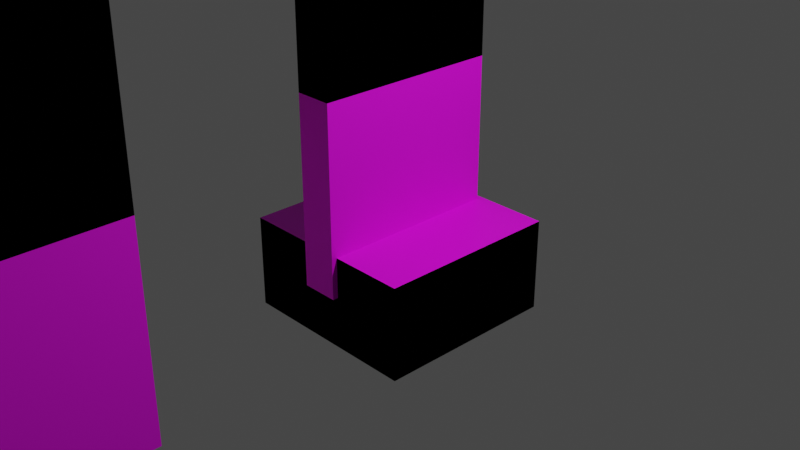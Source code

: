 # Source: GODOT_TDS_Stuff.blend  (saved by Blender 2.83.19; exported with 4.5.12 LTS)
import bpy
from mathutils import Matrix  # noqa: F401  (used for matrix-valued properties, if any)

bpy.ops.wm.read_factory_settings(use_empty=True)
scene = bpy.context.scene
scene.name = 'Scene'

# ---- collections
col_collection = bpy.data.collections.new('Collection'); scene.collection.children.link(col_collection)

# ---- images (referenced by path relative to the original .blend; pixels are not part of the script)
import os
ASSET_DIR = os.environ.get("B2B_ASSET_DIR", "")  # directory of the original .blend (textures are referenced by path, not embedded)
HERE = os.path.dirname(os.path.abspath(__file__))  # packed textures are extracted next to this script under _unpacked/

def load_image(name, relpath, width, height, colorspace="sRGB"):
    """Load a texture the original file referenced (path relative to the .blend, or extracted next to this script)."""
    p = next((c for c in (os.path.join(HERE, relpath), os.path.join(ASSET_DIR, relpath)) if relpath and os.path.exists(c)), "")
    if p:
        img = bpy.data.images.load(p, check_existing=True)
        img.name = name
    else:  # same state as the original file: an image datablock whose file is absent (Cycles renders it pink)
        img = bpy.data.images.new(name, width, height)
        img.source = "FILE"
        img.filepath = "//" + (relpath or name)
    img.colorspace_settings.name = colorspace
    return img
img_texturescom_metalgalvanized0022_1_seamless_s_jpg = load_image('TexturesCom_MetalGalvanized0022_1_seamless_S.jpg', 'TexturesCom_MetalGalvanized0022_1_seamless_S.jpg', 1024, 1024, 'sRGB')
img_texturescom_metalfloorsbare0049_1_seamless_s_jpg = load_image('TexturesCom_MetalFloorsBare0049_1_seamless_S.jpg', 'TexturesCom_MetalFloorsBare0049_1_seamless_S.jpg', 1024, 1024, 'sRGB')
img_texturescom_floorshexagonal0016_1_seamless_s_jpg = load_image('TexturesCom_FloorsHexagonal0016_1_seamless_S.jpg', 'TexturesCom_FloorsHexagonal0016_1_seamless_S.jpg', 1024, 1024, 'sRGB')

# ---- materials (node trees are filled in below, after node groups)
mat_black = bpy.data.materials.new('Black')
mat_black.alpha_threshold = 0.0
mat_black.use_transparent_shadow = False
mat_black.line_color = (0.0, 0.0, 0.0, 1.0)
mat_floor_panel_1 = bpy.data.materials.new('Floor_panel_1')
mat_floor_panel_1.use_transparent_shadow = False
mat_wall_panel_1 = bpy.data.materials.new('Wall_Panel_1')
mat_wall_panel_1.use_transparent_shadow = False
mat_wall_panel_3 = bpy.data.materials.new('Wall_Panel_3')
mat_wall_panel_3.use_transparent_shadow = False
mat_bulletcase = bpy.data.materials.new('BulletCase')
mat_bulletcase.use_transparent_shadow = False
mat_bulletcase2 = bpy.data.materials.new('BulletCase2')
mat_bulletcase2.use_transparent_shadow = False

# ---- material node trees
mat_black.use_nodes = True; mat_black.node_tree.nodes.clear()
_N = mat_black.node_tree.nodes; _L = mat_black.node_tree.links
n0 = _N.new('ShaderNodeOutputMaterial'); n0.name = 'Material Output'; n0.location = (300, 300)
n1 = _N.new('ShaderNodeBsdfPrincipled'); n1.name = 'Principled BSDF'; n1.location = (10, 300)
n1.distribution = 'GGX'
n1.subsurface_method = 'BURLEY'
n1.inputs[0].default_value = (0.0, 0.0, 0.0, 1.0)
n1.inputs[2].default_value = 1.0
n1.inputs[3].default_value = 1.45
n1.inputs[13].default_value = 0.0
n1.inputs[20].default_value = 0.0
n1.inputs[27].default_value = (0.0, 0.0, 0.0, 1.0)
n1.inputs[28].default_value = 1.0
_L.new(n1.outputs[0], n0.inputs[0])
n0.is_active_output = True
mat_floor_panel_1.use_nodes = True; mat_floor_panel_1.node_tree.nodes.clear()
_N = mat_floor_panel_1.node_tree.nodes; _L = mat_floor_panel_1.node_tree.links
n0 = _N.new('ShaderNodeBsdfPrincipled'); n0.name = 'Principled BSDF'; n0.location = (10, 300)
n0.distribution = 'GGX'
n0.subsurface_method = 'BURLEY'
n0.inputs[3].default_value = 1.45
n0.inputs[27].default_value = (0.0, 0.0, 0.0, 1.0)
n0.inputs[28].default_value = 1.0
n1 = _N.new('ShaderNodeOutputMaterial'); n1.name = 'Material Output'; n1.location = (300, 300)
n2 = _N.new('ShaderNodeTexImage'); n2.name = 'Image Texture'; n2.location = (-280, 280)
n2.image = img_texturescom_metalgalvanized0022_1_seamless_s_jpg
_L.new(n0.outputs[0], n1.inputs[0])
_L.new(n2.outputs[0], n0.inputs[0])
n1.is_active_output = True
mat_wall_panel_1.use_nodes = True; mat_wall_panel_1.node_tree.nodes.clear()
_N = mat_wall_panel_1.node_tree.nodes; _L = mat_wall_panel_1.node_tree.links
n0 = _N.new('ShaderNodeBsdfPrincipled'); n0.name = 'Principled BSDF'; n0.location = (10, 300)
n0.distribution = 'GGX'
n0.subsurface_method = 'BURLEY'
n0.inputs[3].default_value = 1.45
n0.inputs[27].default_value = (0.0, 0.0, 0.0, 1.0)
n0.inputs[28].default_value = 1.0
n1 = _N.new('ShaderNodeOutputMaterial'); n1.name = 'Material Output'; n1.location = (300, 300)
n2 = _N.new('ShaderNodeTexImage'); n2.name = 'Image Texture'; n2.location = (-180, 280)
n2.image = img_texturescom_metalfloorsbare0049_1_seamless_s_jpg
_L.new(n0.outputs[0], n1.inputs[0])
_L.new(n2.outputs[0], n0.inputs[0])
n1.is_active_output = True
mat_wall_panel_3.use_nodes = True; mat_wall_panel_3.node_tree.nodes.clear()
_N = mat_wall_panel_3.node_tree.nodes; _L = mat_wall_panel_3.node_tree.links
n0 = _N.new('ShaderNodeBsdfPrincipled'); n0.name = 'Principled BSDF'; n0.location = (10, 300)
n0.distribution = 'GGX'
n0.subsurface_method = 'BURLEY'
n0.inputs[3].default_value = 1.45
n0.inputs[27].default_value = (0.0, 0.0, 0.0, 1.0)
n0.inputs[28].default_value = 1.0
n1 = _N.new('ShaderNodeOutputMaterial'); n1.name = 'Material Output'; n1.location = (300, 300)
n2 = _N.new('ShaderNodeTexImage'); n2.name = 'Image Texture'; n2.location = (-180, 280)
n2.image = img_texturescom_floorshexagonal0016_1_seamless_s_jpg
_L.new(n0.outputs[0], n1.inputs[0])
_L.new(n2.outputs[0], n0.inputs[0])
n1.is_active_output = True
mat_bulletcase.use_nodes = True; mat_bulletcase.node_tree.nodes.clear()
_N = mat_bulletcase.node_tree.nodes; _L = mat_bulletcase.node_tree.links
n0 = _N.new('ShaderNodeBsdfPrincipled'); n0.name = 'Principled BSDF'; n0.location = (10, 300)
n0.distribution = 'GGX'
n0.subsurface_method = 'BURLEY'
n0.inputs[0].default_value = (0.8, 0.5802, 0.106, 1.0)
n0.inputs[3].default_value = 1.45
n0.inputs[27].default_value = (0.0, 0.0, 0.0, 1.0)
n0.inputs[28].default_value = 1.0
n1 = _N.new('ShaderNodeOutputMaterial'); n1.name = 'Material Output'; n1.location = (300, 300)
_L.new(n0.outputs[0], n1.inputs[0])
n1.is_active_output = True
mat_bulletcase2.use_nodes = True; mat_bulletcase2.node_tree.nodes.clear()
_N = mat_bulletcase2.node_tree.nodes; _L = mat_bulletcase2.node_tree.links
n0 = _N.new('ShaderNodeBsdfPrincipled'); n0.name = 'Principled BSDF'; n0.location = (10, 300)
n0.distribution = 'GGX'
n0.subsurface_method = 'BURLEY'
n0.inputs[0].default_value = (0.8, 0.3007, 0.006858, 1.0)
n0.inputs[3].default_value = 1.45
n0.inputs[27].default_value = (0.0, 0.0, 0.0, 1.0)
n0.inputs[28].default_value = 1.0
n1 = _N.new('ShaderNodeOutputMaterial'); n1.name = 'Material Output'; n1.location = (300, 300)
_L.new(n0.outputs[0], n1.inputs[0])
n1.is_active_output = True

# ---- world
world_world = bpy.data.worlds.new('World'); scene.world = world_world
world_world.use_nodes = True; world_world.node_tree.nodes.clear()
_N = world_world.node_tree.nodes; _L = world_world.node_tree.links
n0 = _N.new('ShaderNodeOutputWorld'); n0.name = 'World Output'; n0.location = (300, 300)
n1 = _N.new('ShaderNodeBackground'); n1.name = 'Background'; n1.location = (10, 300)
n1.inputs[0].default_value = (0.05088, 0.05088, 0.05088, 1.0)
_L.new(n1.outputs[0], n0.inputs[0])
n0.is_active_output = True
world_world.color = (0.05088, 0.05088, 0.05088)
world_world.use_sun_shadow = False
world_world.sun_shadow_jitter_overblur = 0.0

# ---- cameras
cam_camera = bpy.data.cameras.new('Camera')
cam_camera.clip_end = 100.0
cam_camera.ortho_scale = 7.314

# ---- lights
light_light = bpy.data.lights.new('Light', 'POINT')
light_light.transmission_factor = 0.0
light_light.energy = 1000.0
light_light.shadow_soft_size = 0.1
light_light.shadow_maximum_resolution = 0.006
light_light.use_absolute_resolution = True

# ---- meshes
me_cube = bpy.data.meshes.new('Cube')
me_cube.from_pydata([(1.0, 1.0, 1.0), (1.0, 1.0, 0.0), (1.0, -1.0, 1.0), (1.0, -1.0, 0.0), (-1.0, 1.0, 1.0), (-1.0, 1.0, 0.0), (-1.0, -1.0, 1.0), (-1.0, -1.0, 0.0)], [], [(0, 4, 6, 2), (3, 2, 6, 7), (7, 6, 4, 5), (5, 1, 3, 7), (1, 0, 2, 3), (5, 4, 0, 1)])
me_cube.polygons.foreach_set('material_index', [1, 0, 0, 0, 0, 0])
_uv = me_cube.uv_layers.new(name='UVMap')
_uv.uv.foreach_set('vector', [0.625, 0.5, 0.875, 0.5, 0.875, 0.75, 0.625, 0.75, 0.375, 0.75, 0.625, 0.75, 0.625, 1.0, 0.375, 1.0, 0.375, 0.0, 0.625, 0.0, 0.625, 0.25, 0.375, 0.25, 0.125, 0.5, 0.375, 0.5, 0.375, 0.75, 0.125, 0.75, 0.375, 0.5, 0.625, 0.5, 0.625, 0.75, 0.375, 0.75, 0.375, 0.25, 0.625, 0.25, 0.625, 0.5, 0.375, 0.5])
me_cube.materials.append(mat_black)
me_cube.materials.append(mat_floor_panel_1)
me_cube.use_remesh_preserve_volume = False
me_cube.use_remesh_preserve_attributes = False
me_cube.use_mirror_vertex_groups = False
me_cube.update()
me_cube_001 = bpy.data.meshes.new('Cube.001')
me_cube_001.from_pydata([(-1.0, -1.0, -1.0), (-1.0, -1.0, 9.0), (-1.0, 1.0, -1.0), (-1.0, 1.0, 9.0), (1.0, -1.0, -1.0), (1.0, -1.0, 9.0), (1.0, 1.0, -1.0), (1.0, 1.0, 9.0), (-1.0, -1.0, 1.0), (-1.0, 1.0, 1.0), (1.0, 1.0, 1.0), (1.0, -1.0, 1.0)], [], [(8, 1, 3, 9), (9, 3, 7, 10), (10, 7, 5, 11), (11, 5, 1, 8), (2, 6, 4, 0), (7, 3, 1, 5), (4, 11, 8, 0), (6, 10, 11, 4), (2, 9, 10, 6), (0, 8, 9, 2)])
me_cube_001.polygons.foreach_set('material_index', [0, 0, 0, 0, 0, 0, 1, 1, 1, 1])
_uv = me_cube_001.uv_layers.new(name='UVMap')
_uv.uv.foreach_set('vector', [0.425, 0.0, 0.625, 0.0, 0.625, 0.25, 0.425, 0.25, 0.425, 0.25, 0.625, 0.25, 0.625, 0.5, 0.425, 0.5, 0.425, 0.5, 0.625, 0.5, 0.625, 0.75, 0.425, 0.75, 0.425, 0.75, 0.625, 0.75, 0.625, 1.0, 0.425, 1.0, 0.125, 0.5, 0.375, 0.5, 0.375, 0.75, 0.125, 0.75, 0.625, 0.5, 0.875, 0.5, 0.875, 0.75, 0.625, 0.75, 0.375, 0.75, 0.425, 0.75, 0.425, 1.0, 0.375, 1.0, 0.375, 0.5, 0.425, 0.5, 0.425, 0.75, 0.375, 0.75, 0.375, 0.25, 0.425, 0.25, 0.425, 0.5, 0.375, 0.5, 0.375, 0.0, 0.425, 0.0, 0.425, 0.25, 0.375, 0.25])
me_cube_001.materials.append(mat_black)
me_cube_001.materials.append(mat_wall_panel_1)
me_cube_001.use_remesh_fix_poles = True
me_cube_001.use_remesh_preserve_attributes = False
me_cube_001.use_mirror_vertex_groups = False
me_cube_001.update()
me_cube_002 = bpy.data.meshes.new('Cube.002')
me_cube_002.from_pydata([(-0.2, -1.0, -1.0), (-0.2, -1.0, 9.0), (0.2, -1.0, -1.0), (0.2, -1.0, 9.0), (-0.2, -1.0, 1.0), (0.2, -1.0, 1.0), (-0.2, 0.0, -1.0), (-0.2, 0.0, 9.0), (0.2, 0.0, -1.0), (0.2, 0.0, 9.0), (0.2, 0.0, 1.0), (-0.2, 0.0, 1.0)], [], [(10, 9, 3, 5), (5, 3, 1, 4), (6, 8, 2, 0), (9, 7, 1, 3), (2, 5, 4, 0), (8, 10, 5, 2), (0, 4, 11, 6), (4, 1, 7, 11), (7, 9, 10, 11), (6, 11, 10, 8)])
me_cube_002.polygons.foreach_set('material_index', [0, 0, 0, 0, 1, 1, 1, 0, 0, 1])
_uv = me_cube_002.uv_layers.new(name='UVMap')
_uv.uv.foreach_set('vector', [0.425, 0.625, 0.625, 0.625, 0.625, 0.75, 0.425, 0.75, 0.425, 0.75, 0.625, 0.75, 0.625, 1.0, 0.425, 1.0, 0.125, 0.625, 0.375, 0.625, 0.375, 0.75, 0.125, 0.75, 0.625, 0.625, 0.875, 0.625, 0.875, 0.75, 0.625, 0.75, 0.375, 0.75, 0.425, 0.75, 0.425, 1.0, 0.375, 1.0, 0.375, 0.625, 0.425, 0.625, 0.425, 0.75, 0.375, 0.75, 0.375, 0.0, 0.425, 0.0, 0.425, 0.125, 0.375, 0.125, 0.425, 0.0, 0.625, 0.0, 0.625, 0.125, 0.425, 0.125, 0.625, 0.125, 0.625, 0.625, 0.425, 0.625, 0.425, 0.125, 0.125, 0.625, 0.425, 0.125, 0.425, 0.625, 0.375, 0.625])
me_cube_002.materials.append(mat_black)
me_cube_002.materials.append(mat_wall_panel_3)
me_cube_002.use_remesh_fix_poles = True
me_cube_002.use_remesh_preserve_attributes = False
me_cube_002.use_mirror_vertex_groups = False
me_cube_002.update()
me_cube_003 = bpy.data.meshes.new('Cube.003')
me_cube_003.from_pydata([(-0.2, -1.0, -1.0), (-0.2, -1.0, 9.0), (0.2, -1.0, -1.0), (0.2, -1.0, 9.0), (-0.2, -1.0, 1.0), (0.2, -1.0, 1.0), (-0.2, 0.0, -1.0), (-0.2, 0.0, 9.0), (0.2, 0.0, -1.0), (0.2, 0.0, 9.0), (0.2, 0.0, 1.0), (-0.2, 0.0, 1.0)], [], [(10, 9, 3, 5), (5, 3, 1, 4), (6, 8, 2, 0), (9, 7, 1, 3), (2, 5, 4, 0), (8, 10, 5, 2), (0, 4, 11, 6), (4, 1, 7, 11), (7, 9, 10, 11), (6, 11, 10, 8)])
me_cube_003.polygons.foreach_set('material_index', [0, 0, 0, 0, 1, 1, 1, 0, 0, 1])
_uv = me_cube_003.uv_layers.new(name='UVMap')
_uv.uv.foreach_set('vector', [0.425, 0.625, 0.625, 0.625, 0.625, 0.75, 0.425, 0.75, 0.425, 0.75, 0.625, 0.75, 0.625, 1.0, 0.425, 1.0, 0.125, 0.625, 0.375, 0.625, 0.375, 0.75, 0.125, 0.75, 0.625, 0.625, 0.875, 0.625, 0.875, 0.75, 0.625, 0.75, 0.375, 0.75, 0.425, 0.75, 0.425, 1.0, 0.375, 1.0, 0.375, 0.625, 0.425, 0.625, 0.425, 0.75, 0.375, 0.75, 0.375, 0.0, 0.425, 0.0, 0.425, 0.125, 0.375, 0.125, 0.425, 0.0, 0.625, 0.0, 0.625, 0.125, 0.425, 0.125, 0.625, 0.125, 0.625, 0.625, 0.425, 0.625, 0.425, 0.125, 0.125, 0.625, 0.425, 0.125, 0.425, 0.625, 0.375, 0.625])
me_cube_003.materials.append(mat_black)
me_cube_003.materials.append(mat_wall_panel_3)
me_cube_003.use_remesh_fix_poles = True
me_cube_003.use_remesh_preserve_attributes = False
me_cube_003.use_mirror_vertex_groups = False
me_cube_003.update()
me_cube_004 = bpy.data.meshes.new('Cube.004')
me_cube_004.from_pydata([(-0.2, -1.0, -1.0), (-0.2, -1.0, 9.0), (0.2, -1.0, -1.0), (0.2, -1.0, 9.0), (-0.2, -1.0, 1.0), (0.2, -1.0, 1.0), (-0.2, 0.0, -1.0), (-0.2, 0.0, 9.0), (0.2, 0.0, -1.0), (0.2, 0.0, 9.0), (0.2, 0.0, 1.0), (-0.2, 0.0, 1.0)], [], [(10, 9, 3, 5), (5, 3, 1, 4), (6, 8, 2, 0), (9, 7, 1, 3), (2, 5, 4, 0), (8, 10, 5, 2), (0, 4, 11, 6), (4, 1, 7, 11), (7, 9, 10, 11), (6, 11, 10, 8)])
me_cube_004.polygons.foreach_set('material_index', [0, 0, 0, 0, 1, 1, 1, 0, 0, 1])
_uv = me_cube_004.uv_layers.new(name='UVMap')
_uv.uv.foreach_set('vector', [0.425, 0.625, 0.625, 0.625, 0.625, 0.75, 0.425, 0.75, 0.425, 0.75, 0.625, 0.75, 0.625, 1.0, 0.425, 1.0, 0.125, 0.625, 0.375, 0.625, 0.375, 0.75, 0.125, 0.75, 0.625, 0.625, 0.875, 0.625, 0.875, 0.75, 0.625, 0.75, 0.375, 0.75, 0.425, 0.75, 0.425, 1.0, 0.375, 1.0, 0.375, 0.625, 0.425, 0.625, 0.425, 0.75, 0.375, 0.75, 0.375, 0.0, 0.425, 0.0, 0.425, 0.125, 0.375, 0.125, 0.425, 0.0, 0.625, 0.0, 0.625, 0.125, 0.425, 0.125, 0.625, 0.125, 0.625, 0.625, 0.425, 0.625, 0.425, 0.125, 0.125, 0.625, 0.425, 0.125, 0.425, 0.625, 0.375, 0.625])
me_cube_004.materials.append(mat_black)
me_cube_004.materials.append(mat_wall_panel_3)
me_cube_004.use_remesh_fix_poles = True
me_cube_004.use_remesh_preserve_attributes = False
me_cube_004.use_mirror_vertex_groups = False
me_cube_004.update()
me_cube_005 = bpy.data.meshes.new('Cube.005')
me_cube_005.from_pydata([(-0.2, -1.0, -1.0), (-0.2, -1.0, 9.0), (0.2, -1.0, -1.0), (0.2, -1.0, 9.0), (-0.2, -1.0, 1.0), (0.2, -1.0, 1.0), (-0.2, 0.0, -1.0), (-0.2, 0.0, 9.0), (0.2, 0.0, -1.0), (0.2, 0.0, 9.0), (0.2, 0.0, 1.0), (-0.2, 0.0, 1.0)], [], [(10, 9, 3, 5), (5, 3, 1, 4), (6, 8, 2, 0), (9, 7, 1, 3), (2, 5, 4, 0), (8, 10, 5, 2), (0, 4, 11, 6), (4, 1, 7, 11), (7, 9, 10, 11), (6, 11, 10, 8)])
me_cube_005.polygons.foreach_set('material_index', [0, 0, 0, 0, 1, 1, 1, 0, 0, 1])
_uv = me_cube_005.uv_layers.new(name='UVMap')
_uv.uv.foreach_set('vector', [0.425, 0.625, 0.625, 0.625, 0.625, 0.75, 0.425, 0.75, 0.425, 0.75, 0.625, 0.75, 0.625, 1.0, 0.425, 1.0, 0.125, 0.625, 0.375, 0.625, 0.375, 0.75, 0.125, 0.75, 0.625, 0.625, 0.875, 0.625, 0.875, 0.75, 0.625, 0.75, 0.375, 0.75, 0.425, 0.75, 0.425, 1.0, 0.375, 1.0, 0.375, 0.625, 0.425, 0.625, 0.425, 0.75, 0.375, 0.75, 0.375, 0.0, 0.425, 0.0, 0.425, 0.125, 0.375, 0.125, 0.425, 0.0, 0.625, 0.0, 0.625, 0.125, 0.425, 0.125, 0.625, 0.125, 0.625, 0.625, 0.425, 0.625, 0.425, 0.125, 0.125, 0.625, 0.425, 0.125, 0.425, 0.625, 0.375, 0.625])
me_cube_005.materials.append(mat_black)
me_cube_005.materials.append(mat_wall_panel_3)
me_cube_005.use_remesh_fix_poles = True
me_cube_005.use_remesh_preserve_attributes = False
me_cube_005.use_mirror_vertex_groups = False
me_cube_005.update()
me_cube_006 = bpy.data.meshes.new('Cube.006')
me_cube_006.from_pydata([(-0.2, -1.0, -1.0), (-0.2, -1.0, 9.0), (0.2, -1.0, -1.0), (0.2, -1.0, 9.0), (-0.2, -1.0, 1.0), (0.2, -1.0, 1.0), (-0.2, 0.0, -1.0), (-0.2, 0.0, 9.0), (0.2, 0.0, -1.0), (0.2, 0.0, 9.0), (0.2, 0.0, 1.0), (-0.2, 0.0, 1.0)], [], [(10, 9, 3, 5), (5, 3, 1, 4), (6, 8, 2, 0), (9, 7, 1, 3), (2, 5, 4, 0), (8, 10, 5, 2), (0, 4, 11, 6), (4, 1, 7, 11), (7, 9, 10, 11), (6, 11, 10, 8)])
me_cube_006.polygons.foreach_set('material_index', [0, 0, 0, 0, 1, 1, 1, 0, 0, 1])
_uv = me_cube_006.uv_layers.new(name='UVMap')
_uv.uv.foreach_set('vector', [0.425, 0.625, 0.625, 0.625, 0.625, 0.75, 0.425, 0.75, 0.425, 0.75, 0.625, 0.75, 0.625, 1.0, 0.425, 1.0, 0.125, 0.625, 0.375, 0.625, 0.375, 0.75, 0.125, 0.75, 0.625, 0.625, 0.875, 0.625, 0.875, 0.75, 0.625, 0.75, 0.375, 0.75, 0.425, 0.75, 0.425, 1.0, 0.375, 1.0, 0.375, 0.625, 0.425, 0.625, 0.425, 0.75, 0.375, 0.75, 0.375, 0.0, 0.425, 0.0, 0.425, 0.125, 0.375, 0.125, 0.425, 0.0, 0.625, 0.0, 0.625, 0.125, 0.425, 0.125, 0.625, 0.125, 0.625, 0.625, 0.425, 0.625, 0.425, 0.125, 0.125, 0.625, 0.425, 0.125, 0.425, 0.625, 0.375, 0.625])
me_cube_006.materials.append(mat_black)
me_cube_006.materials.append(mat_wall_panel_3)
me_cube_006.use_remesh_fix_poles = True
me_cube_006.use_remesh_preserve_attributes = False
me_cube_006.use_mirror_vertex_groups = False
me_cube_006.update()
me_cube_007 = bpy.data.meshes.new('Cube.007')
me_cube_007.from_pydata([(-0.2, -1.0, -1.0), (-0.2, -1.0, 9.0), (0.2, -1.0, -1.0), (0.2, -1.0, 9.0), (-0.2, -1.0, 1.0), (0.2, -1.0, 1.0), (-0.2, 0.0, -1.0), (-0.2, 0.0, 9.0), (0.2, 0.0, -1.0), (0.2, 0.0, 9.0), (0.2, 0.0, 1.0), (-0.2, 0.0, 1.0)], [], [(10, 9, 3, 5), (5, 3, 1, 4), (6, 8, 2, 0), (9, 7, 1, 3), (2, 5, 4, 0), (8, 10, 5, 2), (0, 4, 11, 6), (4, 1, 7, 11), (7, 9, 10, 11), (6, 11, 10, 8)])
me_cube_007.polygons.foreach_set('material_index', [0, 0, 0, 0, 1, 1, 1, 0, 0, 1])
_uv = me_cube_007.uv_layers.new(name='UVMap')
_uv.uv.foreach_set('vector', [0.425, 0.625, 0.625, 0.625, 0.625, 0.75, 0.425, 0.75, 0.425, 0.75, 0.625, 0.75, 0.625, 1.0, 0.425, 1.0, 0.125, 0.625, 0.375, 0.625, 0.375, 0.75, 0.125, 0.75, 0.625, 0.625, 0.875, 0.625, 0.875, 0.75, 0.625, 0.75, 0.375, 0.75, 0.425, 0.75, 0.425, 1.0, 0.375, 1.0, 0.375, 0.625, 0.425, 0.625, 0.425, 0.75, 0.375, 0.75, 0.375, 0.0, 0.425, 0.0, 0.425, 0.125, 0.375, 0.125, 0.425, 0.0, 0.625, 0.0, 0.625, 0.125, 0.425, 0.125, 0.625, 0.125, 0.625, 0.625, 0.425, 0.625, 0.425, 0.125, 0.125, 0.625, 0.425, 0.125, 0.425, 0.625, 0.375, 0.625])
me_cube_007.materials.append(mat_black)
me_cube_007.materials.append(mat_wall_panel_3)
me_cube_007.use_remesh_fix_poles = True
me_cube_007.use_remesh_preserve_attributes = False
me_cube_007.use_mirror_vertex_groups = False
me_cube_007.update()
me_cube_008 = bpy.data.meshes.new('Cube.008')
me_cube_008.from_pydata([(-1.0, -1.0, -1.0), (-1.0, -1.0, 1.0), (-1.0, 1.0, -1.0), (-1.0, 1.0, 1.0), (1.0, -1.0, -1.0), (1.0, -1.0, 1.0), (1.0, 1.0, -1.0), (1.0, 1.0, 1.0), (-1.0, 0.5431, -1.0), (-1.0, 0.5431, 1.0), (1.0, 0.5431, -1.0), (1.0, 0.5431, 1.0)], [], [(8, 9, 3, 2), (2, 3, 7, 6), (10, 11, 5, 4), (4, 5, 1, 0), (8, 10, 4, 0), (11, 9, 1, 5), (7, 3, 9, 11), (2, 6, 10, 8), (6, 7, 11, 10), (0, 1, 9, 8)])
me_cube_008.polygons.foreach_set('material_index', [1, 1, 0, 0, 0, 0, 1, 1, 1, 0])
_uv = me_cube_008.uv_layers.new(name='UVMap')
_uv.uv.foreach_set('vector', [0.375, 0.1929, 0.625, 0.1929, 0.625, 0.25, 0.375, 0.25, 0.375, 0.25, 0.625, 0.25, 0.625, 0.5, 0.375, 0.5, 0.375, 0.5571, 0.625, 0.5571, 0.625, 0.75, 0.375, 0.75, 0.375, 0.75, 0.625, 0.75, 0.625, 1.0, 0.375, 1.0, 0.125, 0.5571, 0.375, 0.5571, 0.375, 0.75, 0.125, 0.75, 0.625, 0.5571, 0.875, 0.5571, 0.875, 0.75, 0.625, 0.75, 0.625, 0.5, 0.875, 0.5, 0.875, 0.5571, 0.625, 0.5571, 0.125, 0.5, 0.375, 0.5, 0.375, 0.5571, 0.125, 0.5571, 0.375, 0.5, 0.625, 0.5, 0.625, 0.5571, 0.375, 0.5571, 0.375, 0.0, 0.625, 0.0, 0.625, 0.1929, 0.375, 0.1929])
me_cube_008.materials.append(mat_bulletcase)
me_cube_008.materials.append(mat_bulletcase2)
me_cube_008.use_remesh_fix_poles = True
me_cube_008.use_remesh_preserve_attributes = False
me_cube_008.use_mirror_vertex_groups = False
me_cube_008.update()

# ---- objects
ob_cube = bpy.data.objects.new('Cube', me_cube)
ob_light = bpy.data.objects.new('Light', light_light)
ob_camera = bpy.data.objects.new('Camera', cam_camera)
ob_cube_001 = bpy.data.objects.new('Cube.001', me_cube_001)
ob_cube_002 = bpy.data.objects.new('Cube.002', me_cube_002)
ob_cube_003 = bpy.data.objects.new('Cube.003', me_cube_003)
ob_cube_004 = bpy.data.objects.new('Cube.004', me_cube_004)
ob_cube_005 = bpy.data.objects.new('Cube.005', me_cube_005)
ob_cube_006 = bpy.data.objects.new('Cube.006', me_cube_006)
ob_cube_007 = bpy.data.objects.new('Cube.007', me_cube_007)
ob_cube_008 = bpy.data.objects.new('Cube.008', me_cube_008)

# ---- transforms, parenting, visibility, modifiers, constraints
ob_cube.location = (0.0, 0.0, -1.008)
ob_cube.lock_rotations_4d = False
ob_cube.empty_display_type = 'ARROWS'
ob_cube.lineart.crease_threshold = 0.0
ob_light.location = (4.076, 1.005, 5.904)
ob_light.rotation_euler = (0.6503, 0.05522, 1.866)
ob_light.lock_rotations_4d = False
ob_light.empty_display_type = 'ARROWS'
ob_light.color = (0.0, 0.0, 0.0, 0.0)
ob_light.lineart.crease_threshold = 0.0
ob_camera.location = (7.359, -6.926, 4.958)
ob_camera.rotation_euler = (1.109, 0.0, 0.8149)
ob_camera.lock_rotations_4d = False
ob_camera.empty_display_type = 'ARROWS'
ob_camera.color = (0.0, 0.0, 0.0, 0.0)
ob_camera.display_type = 'WIRE'
ob_camera.lineart.crease_threshold = 0.0
ob_cube_001.location = (0.0, -4.484, 0.5558)
ob_cube_001.lineart.crease_threshold = 0.0
ob_cube_002.location = (0.0, -0.05867, 0.5558)
ob_cube_002.lineart.crease_threshold = 0.0
ob_cube_003.location = (0.0, -0.05867, 0.5558)
ob_cube_003.rotation_euler = (0.0, -0.0, 3.142)
ob_cube_003.lineart.crease_threshold = 0.0
ob_cube_004.location = (0.0, -10.96, 0.5558)
ob_cube_004.lineart.crease_threshold = 0.0
ob_cube_005.location = (0.0, -10.96, 0.5558)
ob_cube_005.rotation_euler = (0.0, -0.0, 3.142)
ob_cube_005.lineart.crease_threshold = 0.0
ob_cube_006.location = (0.0, -14.36, 0.5558)
ob_cube_006.lineart.crease_threshold = 0.0
ob_cube_007.location = (0.0, -14.36, 0.5558)
ob_cube_007.rotation_euler = (0.0, -0.0, 3.142)
ob_cube_007.lineart.crease_threshold = 0.0
ob_cube_008.location = (-5.906, -7.475, 0.02628)
ob_cube_008.scale = (1.0, 4.951, 1.0)
ob_cube_008.lineart.crease_threshold = 0.0

# ---- collection membership
col_collection.objects.link(ob_cube)
col_collection.objects.link(ob_light)
col_collection.objects.link(ob_camera)
col_collection.objects.link(ob_cube_001)
col_collection.objects.link(ob_cube_002)
col_collection.objects.link(ob_cube_003)
col_collection.objects.link(ob_cube_004)
col_collection.objects.link(ob_cube_005)
col_collection.objects.link(ob_cube_006)
col_collection.objects.link(ob_cube_007)
col_collection.objects.link(ob_cube_008)

# ---- scene / render settings (as saved in the file)
scene.camera = ob_camera
scene.frame_start = 1; scene.frame_end = 250; scene.frame_set(1)
scene.render.engine = 'BLENDER_EEVEE_NEXT'
scene.cycles.use_denoising = False
scene.cycles.samples = 128
scene.cycles.sampling_pattern = 'TABULATED_SOBOL'
scene.cycles.use_adaptive_sampling = False
scene.cycles.use_light_tree = False
scene.view_settings.view_transform = 'Filmic'
bpy.context.view_layer.update()
